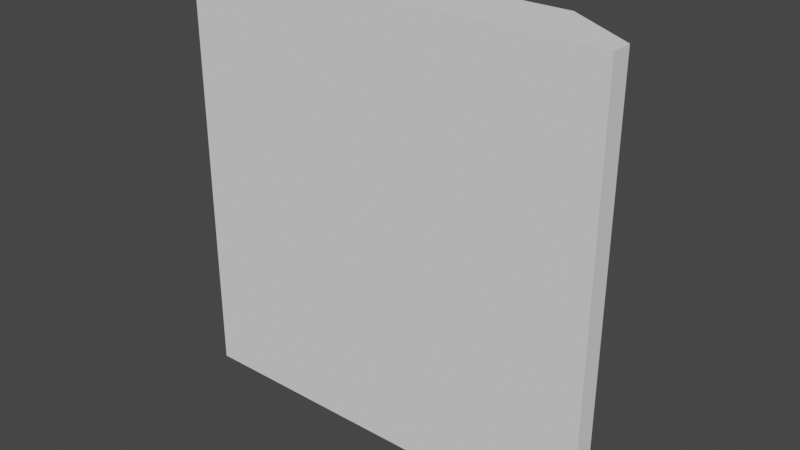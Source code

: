 # Source: WoodFloor.blend  (saved by Blender 2.92.15; exported with 4.5.12 LTS)
import bpy
from mathutils import Matrix  # noqa: F401  (used for matrix-valued properties, if any)

bpy.ops.wm.read_factory_settings(use_empty=True)
scene = bpy.context.scene
scene.name = 'Scene'

# ---- collections
col_collection = bpy.data.collections.new('Collection'); scene.collection.children.link(col_collection)

# ---- world
world_world = bpy.data.worlds.new('World'); scene.world = world_world
world_world.use_nodes = True; world_world.node_tree.nodes.clear()
_N = world_world.node_tree.nodes; _L = world_world.node_tree.links
n0 = _N.new('ShaderNodeOutputWorld'); n0.name = 'World Output'; n0.location = (300, 300)
n1 = _N.new('ShaderNodeBackground'); n1.name = 'Background'; n1.location = (10, 300)
n1.inputs[0].default_value = (0.05088, 0.05088, 0.05088, 1.0)
_L.new(n1.outputs[0], n0.inputs[0])
n0.is_active_output = True
world_world.color = (0.05088, 0.05088, 0.05088)
world_world.use_sun_shadow = False
world_world.sun_shadow_jitter_overblur = 0.0

# ---- meshes
me_plane = bpy.data.meshes.new('Plane')
me_plane.from_pydata([(-0.5, -0.05, 0.5), (0.5, -0.05, 0.5), (-0.5, -0.05, -0.5), (0.5, -0.05, -0.5), (-0.5, -1.863e-08, -0.5), (-0.5, 1.118e-08, 0.5), (0.5, 1.118e-08, 0.5), (0.5, -1.863e-08, -0.5), (-0.3333, -0.05, 0.5), (-0.1667, -0.05, 0.5), (0.0, -0.05, 0.5), (0.1667, -0.05, 0.5), (0.3333, -0.05, 0.5), (0.3333, -0.05, -0.5), (0.1667, -0.05, -0.5), (0.0, -0.05, -0.5), (-0.1667, -0.05, -0.5), (-0.3333, -0.05, -0.5), (-0.3333, 0.1, 0.5), (-0.1667, 0.1, 0.5), (0.0, 1.118e-08, 0.5), (0.1667, 0.1, 0.5), (0.3333, 0.1, 0.5), (0.3333, 0.1, -0.5), (0.1667, 0.1, -0.5), (0.0, -1.863e-08, -0.5), (-0.1667, 0.1, -0.5), (-0.3333, 0.1, -0.5)], [], [(12, 13, 3, 1), (22, 6, 7, 23), (17, 2, 4, 27), (12, 1, 6, 22), (1, 3, 7, 6), (2, 0, 5, 4), (0, 8, 18, 5), (8, 9, 19, 18), (9, 10, 20, 19), (10, 11, 21, 20), (11, 12, 22, 21), (3, 13, 23, 7), (13, 14, 24, 23), (14, 15, 25, 24), (15, 16, 26, 25), (16, 17, 27, 26), (5, 18, 27, 4), (18, 19, 26, 27), (19, 20, 25, 26), (20, 21, 24, 25), (21, 22, 23, 24), (0, 2, 17, 8), (8, 17, 16, 9), (9, 16, 15, 10), (10, 15, 14, 11), (11, 14, 13, 12)])
_uv = me_plane.uv_layers.new(name='UVMap')
_uv.uv.foreach_set('vector', [0.4167, 1.0, 0.4167, 0.5, 0.5, 0.5, 0.5, 1.0, 0.08333, 0.5, 0.0, 0.5, 5.96e-08, 0.0, 0.08333, 9.934e-09, 0.7, 0.4167, 0.7, 0.5, 0.65, 0.5, 0.65, 0.4167, 0.55, 0.4167, 0.55, 0.5, 0.5, 0.5, 0.5, 0.4167, 0.6, 0.0, 0.6, 0.5, 0.55, 0.5, 0.55, 0.0, 0.65, 0.0, 0.65, 0.5, 0.6, 0.5, 0.6, 0.0, 0.55, 0.0, 0.55, 0.08333, 0.5, 0.08333, 0.5, 0.0, 0.55, 0.08333, 0.55, 0.1667, 0.5, 0.1667, 0.5, 0.08333, 0.55, 0.1667, 0.55, 0.25, 0.5, 0.25, 0.5, 0.1667, 0.55, 0.25, 0.55, 0.3333, 0.5, 0.3333, 0.5, 0.25, 0.55, 0.3333, 0.55, 0.4167, 0.5, 0.4167, 0.5, 0.3333, 0.7, 0.0, 0.7, 0.08333, 0.65, 0.08333, 0.65, 0.0, 0.7, 0.08333, 0.7, 0.1667, 0.65, 0.1667, 0.65, 0.08333, 0.7, 0.1667, 0.7, 0.25, 0.65, 0.25, 0.65, 0.1667, 0.7, 0.25, 0.7, 0.3333, 0.65, 0.3333, 0.65, 0.25, 0.7, 0.3333, 0.7, 0.4167, 0.65, 0.4167, 0.65, 0.3333, 0.5, 0.5, 0.4167, 0.5, 0.4167, 4.967e-08, 0.5, 5.96e-08, 0.4167, 0.5, 0.3333, 0.5, 0.3333, 3.974e-08, 0.4167, 4.967e-08, 0.3333, 0.5, 0.25, 0.5, 0.25, 2.98e-08, 0.3333, 3.974e-08, 0.25, 0.5, 0.1667, 0.5, 0.1667, 1.987e-08, 0.25, 2.98e-08, 0.1667, 0.5, 0.08333, 0.5, 0.08333, 9.934e-09, 0.1667, 1.987e-08, 0.0, 1.0, 5.96e-08, 0.5, 0.08333, 0.5, 0.08333, 1.0, 0.08333, 1.0, 0.08333, 0.5, 0.1667, 0.5, 0.1667, 1.0, 0.1667, 1.0, 0.1667, 0.5, 0.25, 0.5, 0.25, 1.0, 0.25, 1.0, 0.25, 0.5, 0.3333, 0.5, 0.3333, 1.0, 0.3333, 1.0, 0.3333, 0.5, 0.4167, 0.5, 0.4167, 1.0])
me_plane.use_remesh_fix_poles = True
me_plane.use_remesh_preserve_attributes = False
me_plane.use_mirror_x = True
me_plane.use_mirror_vertex_groups = False
me_plane.update()

# ---- objects
ob_plane = bpy.data.objects.new('Plane', me_plane)

# ---- transforms, parenting, visibility, modifiers, constraints
ob_plane.location = (0.0, 0.0, 0.0)
ob_plane.lineart.crease_threshold = 0.0
ob_plane.use_mesh_mirror_x = True

# ---- collection membership
col_collection.objects.link(ob_plane)

# ---- scene / render settings (as saved in the file)
scene.frame_start = 1; scene.frame_end = 250; scene.frame_set(1)
scene.render.engine = 'BLENDER_EEVEE_NEXT'
scene.cycles.use_denoising = False
scene.cycles.samples = 128
scene.cycles.sampling_pattern = 'TABULATED_SOBOL'
scene.cycles.use_adaptive_sampling = False
scene.cycles.use_light_tree = False
scene.view_settings.view_transform = 'Filmic'
bpy.context.view_layer.update()

# ---- added for rendering (the .blend has no active camera and no usable light): camera, sun
cam_auto = bpy.data.cameras.new('AutoCamera')
cam_auto.lens = 50.0
cam_auto.sensor_width = 36.0
cam_auto.clip_end = 1000.0
ob_auto_camera = bpy.data.objects.new('AutoCamera', cam_auto)
scene.collection.objects.link(ob_auto_camera)
ob_auto_camera.location = (1.3158, -1.55397, 1.05264)
ob_auto_camera.rotation_euler = (1.09748, -7.21219e-08, 0.694738)
scene.camera = ob_auto_camera
light_auto_sun = bpy.data.lights.new('AutoSun', 'SUN')
light_auto_sun.energy = 3.0
light_auto_sun.angle = 0.0523599
ob_auto_sun = bpy.data.objects.new('AutoSun', light_auto_sun)
scene.collection.objects.link(ob_auto_sun)
ob_auto_sun.rotation_euler = (0.872665, 0.174533, 0.523599)
bpy.context.view_layer.update()
